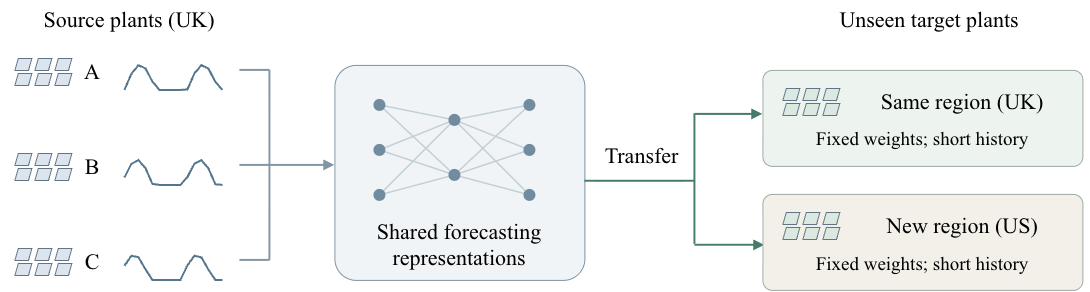

The diagram above was exported from draw.io. Its source (the exported page's mxGraphModel, read from the mxfile embedded in the PNG):
<mxGraphModel dx="1338" dy="888" grid="0" gridSize="10" guides="1" tooltips="1" connect="1" arrows="1" fold="1" page="0" pageScale="1" pageWidth="850" pageHeight="1100" math="0" shadow="0">
  <root>
    <mxCell id="0" />
    <mxCell id="1" parent="0" />
    <mxCell id="v0" parent="1" style="text;align=center;html=1;fontFamily=Times New Roman;fontSize=22;whiteSpace=wrap;" value="Source plants (UK)" vertex="1">
      <mxGeometry height="35" width="260" x="15" y="20" as="geometry" />
    </mxCell>
    <mxCell id="v2" parent="1" style="text;align=center;html=1;fontFamily=Times New Roman;fontSize=22;whiteSpace=wrap;" value="Unseen target plants" vertex="1">
      <mxGeometry height="35" width="320" x="785" y="20" as="geometry" />
    </mxCell>
    <mxCell id="v3" parent="1" style="shape=parallelogram;fillColor=#dce5ed;strokeColor=#627587;html=1;fontFamily=Times New Roman;fontSize=22;whiteSpace=wrap;" value="" vertex="1">
      <mxGeometry height="12" width="17" x="30" y="78" as="geometry" />
    </mxCell>
    <mxCell id="v4" parent="1" style="shape=parallelogram;fillColor=#dce5ed;strokeColor=#627587;html=1;fontFamily=Times New Roman;fontSize=22;whiteSpace=wrap;" value="" vertex="1">
      <mxGeometry height="12" width="17" x="50" y="78" as="geometry" />
    </mxCell>
    <mxCell id="v5" parent="1" style="shape=parallelogram;fillColor=#dce5ed;strokeColor=#627587;html=1;fontFamily=Times New Roman;fontSize=22;whiteSpace=wrap;" value="" vertex="1">
      <mxGeometry height="12" width="17" x="70" y="78" as="geometry" />
    </mxCell>
    <mxCell id="v6" parent="1" style="shape=parallelogram;fillColor=#dce5ed;strokeColor=#627587;html=1;fontFamily=Times New Roman;fontSize=22;whiteSpace=wrap;" value="" vertex="1">
      <mxGeometry height="12" width="17" x="30" y="93" as="geometry" />
    </mxCell>
    <mxCell id="v7" parent="1" style="shape=parallelogram;fillColor=#dce5ed;strokeColor=#627587;html=1;fontFamily=Times New Roman;fontSize=22;whiteSpace=wrap;" value="" vertex="1">
      <mxGeometry height="12" width="17" x="50" y="93" as="geometry" />
    </mxCell>
    <mxCell id="v8" parent="1" style="shape=parallelogram;fillColor=#dce5ed;strokeColor=#627587;html=1;fontFamily=Times New Roman;fontSize=22;whiteSpace=wrap;" value="" vertex="1">
      <mxGeometry height="12" width="17" x="70" y="93" as="geometry" />
    </mxCell>
    <mxCell id="v9" parent="1" style="text;align=center;html=1;fontFamily=Times New Roman;fontSize=22;whiteSpace=wrap;" value="A" vertex="1">
      <mxGeometry height="35" width="30" x="93" y="72" as="geometry" />
    </mxCell>
    <mxCell id="e10" edge="1" parent="1" style="rounded=0;strokeColor=#55768b;strokeWidth=2;endArrow=none;">
      <mxGeometry relative="1" as="geometry">
        <Array as="points">
          <mxPoint x="147" y="93.89455781905772" />
          <mxPoint x="154" y="85.3637567502885" />
          <mxPoint x="161" y="88.41976583377814" />
          <mxPoint x="168" y="101.62529624610238" />
          <mxPoint x="175" y="110" />
          <mxPoint x="182" y="110" />
          <mxPoint x="189" y="110" />
          <mxPoint x="196" y="110" />
          <mxPoint x="203" y="109.57965248789125" />
          <mxPoint x="210" y="93.57533503203027" />
          <mxPoint x="217" y="85.295794153075" />
          <mxPoint x="224" y="88.63502729779296" />
          <mxPoint x="231" y="102.0225409412662" />
        </Array>
        <mxPoint x="140" y="110" as="sourcePoint" />
        <mxPoint x="238" y="110" as="targetPoint" />
      </mxGeometry>
    </mxCell>
    <mxCell id="e11" edge="1" parent="1" style="rounded=0;strokeColor=#8295a3;strokeWidth=2;endArrow=none;">
      <mxGeometry relative="1" as="geometry">
        <Array as="points" />
        <mxPoint x="255" y="90" as="sourcePoint" />
        <mxPoint x="285" y="90" as="targetPoint" />
      </mxGeometry>
    </mxCell>
    <mxCell id="v12" parent="1" style="shape=parallelogram;fillColor=#dce5ed;strokeColor=#627587;html=1;fontFamily=Times New Roman;fontSize=22;whiteSpace=wrap;" value="" vertex="1">
      <mxGeometry height="12" width="17" x="30" y="173" as="geometry" />
    </mxCell>
    <mxCell id="v13" parent="1" style="shape=parallelogram;fillColor=#dce5ed;strokeColor=#627587;html=1;fontFamily=Times New Roman;fontSize=22;whiteSpace=wrap;" value="" vertex="1">
      <mxGeometry height="12" width="17" x="50" y="173" as="geometry" />
    </mxCell>
    <mxCell id="v14" parent="1" style="shape=parallelogram;fillColor=#dce5ed;strokeColor=#627587;html=1;fontFamily=Times New Roman;fontSize=22;whiteSpace=wrap;" value="" vertex="1">
      <mxGeometry height="12" width="17" x="70" y="173" as="geometry" />
    </mxCell>
    <mxCell id="v15" parent="1" style="shape=parallelogram;fillColor=#dce5ed;strokeColor=#627587;html=1;fontFamily=Times New Roman;fontSize=22;whiteSpace=wrap;" value="" vertex="1">
      <mxGeometry height="12" width="17" x="30" y="188" as="geometry" />
    </mxCell>
    <mxCell id="v16" parent="1" style="shape=parallelogram;fillColor=#dce5ed;strokeColor=#627587;html=1;fontFamily=Times New Roman;fontSize=22;whiteSpace=wrap;" value="" vertex="1">
      <mxGeometry height="12" width="17" x="50" y="188" as="geometry" />
    </mxCell>
    <mxCell id="v17" parent="1" style="shape=parallelogram;fillColor=#dce5ed;strokeColor=#627587;html=1;fontFamily=Times New Roman;fontSize=22;whiteSpace=wrap;" value="" vertex="1">
      <mxGeometry height="12" width="17" x="70" y="188" as="geometry" />
    </mxCell>
    <mxCell id="v18" parent="1" style="text;align=center;html=1;fontFamily=Times New Roman;fontSize=22;whiteSpace=wrap;" value="B" vertex="1">
      <mxGeometry height="35" width="30" x="93" y="167" as="geometry" />
    </mxCell>
    <mxCell id="e19" edge="1" parent="1" style="rounded=0;strokeColor=#55768b;strokeWidth=2;endArrow=none;">
      <mxGeometry relative="1" as="geometry">
        <Array as="points">
          <mxPoint x="147" y="183.9632253798026" />
          <mxPoint x="154" y="180.20837973868828" />
          <mxPoint x="161" y="188.11342048622123" />
          <mxPoint x="168" y="203.96048343916772" />
          <mxPoint x="175" y="205" />
          <mxPoint x="182" y="205" />
          <mxPoint x="189" y="205" />
          <mxPoint x="196" y="205" />
          <mxPoint x="203" y="197.21146591216555" />
          <mxPoint x="210" y="183.73908448428588" />
          <mxPoint x="217" y="180.26604383441546" />
          <mxPoint x="224" y="188.42576924794542" />
          <mxPoint x="231" y="204.38061436366607" />
        </Array>
        <mxPoint x="140" y="197.6119948334665" as="sourcePoint" />
        <mxPoint x="238" y="205" as="targetPoint" />
      </mxGeometry>
    </mxCell>
    <mxCell id="e20" edge="1" parent="1" style="rounded=0;strokeColor=#8295a3;strokeWidth=2;endArrow=none;">
      <mxGeometry relative="1" as="geometry">
        <Array as="points" />
        <mxPoint x="255" y="185" as="sourcePoint" />
        <mxPoint x="285" y="185" as="targetPoint" />
      </mxGeometry>
    </mxCell>
    <mxCell id="v21" parent="1" style="shape=parallelogram;fillColor=#dce5ed;strokeColor=#627587;html=1;fontFamily=Times New Roman;fontSize=22;whiteSpace=wrap;" value="" vertex="1">
      <mxGeometry height="12" width="17" x="30" y="268" as="geometry" />
    </mxCell>
    <mxCell id="v22" parent="1" style="shape=parallelogram;fillColor=#dce5ed;strokeColor=#627587;html=1;fontFamily=Times New Roman;fontSize=22;whiteSpace=wrap;" value="" vertex="1">
      <mxGeometry height="12" width="17" x="50" y="268" as="geometry" />
    </mxCell>
    <mxCell id="v23" parent="1" style="shape=parallelogram;fillColor=#dce5ed;strokeColor=#627587;html=1;fontFamily=Times New Roman;fontSize=22;whiteSpace=wrap;" value="" vertex="1">
      <mxGeometry height="12" width="17" x="70" y="268" as="geometry" />
    </mxCell>
    <mxCell id="v24" parent="1" style="shape=parallelogram;fillColor=#dce5ed;strokeColor=#627587;html=1;fontFamily=Times New Roman;fontSize=22;whiteSpace=wrap;" value="" vertex="1">
      <mxGeometry height="12" width="17" x="30" y="283" as="geometry" />
    </mxCell>
    <mxCell id="v25" parent="1" style="shape=parallelogram;fillColor=#dce5ed;strokeColor=#627587;html=1;fontFamily=Times New Roman;fontSize=22;whiteSpace=wrap;" value="" vertex="1">
      <mxGeometry height="12" width="17" x="50" y="283" as="geometry" />
    </mxCell>
    <mxCell id="v26" parent="1" style="shape=parallelogram;fillColor=#dce5ed;strokeColor=#627587;html=1;fontFamily=Times New Roman;fontSize=22;whiteSpace=wrap;" value="" vertex="1">
      <mxGeometry height="12" width="17" x="70" y="283" as="geometry" />
    </mxCell>
    <mxCell id="v27" parent="1" style="text;align=center;html=1;fontFamily=Times New Roman;fontSize=22;whiteSpace=wrap;" value="C" vertex="1">
      <mxGeometry height="35" width="30" x="93" y="262" as="geometry" />
    </mxCell>
    <mxCell id="e28" edge="1" parent="1" style="rounded=0;strokeColor=#55768b;strokeWidth=2;endArrow=none;">
      <mxGeometry relative="1" as="geometry">
        <Array as="points">
          <mxPoint x="147" y="275.91104536457016" />
          <mxPoint x="154" y="277.267564329358" />
          <mxPoint x="161" y="289.31550299415426" />
          <mxPoint x="168" y="300" />
          <mxPoint x="175" y="300" />
          <mxPoint x="182" y="300" />
          <mxPoint x="189" y="300" />
          <mxPoint x="196" y="300" />
          <mxPoint x="203" y="285.539005890295" />
          <mxPoint x="210" y="275.8020081992128" />
          <mxPoint x="217" y="277.44570415609263" />
          <mxPoint x="224" y="289.69703786895604" />
          <mxPoint x="231" y="300" />
        </Array>
        <mxPoint x="140" y="285.8839381651241" as="sourcePoint" />
        <mxPoint x="238" y="300" as="targetPoint" />
      </mxGeometry>
    </mxCell>
    <mxCell id="e29" edge="1" parent="1" style="rounded=0;strokeColor=#8295a3;strokeWidth=2;endArrow=none;">
      <mxGeometry relative="1" as="geometry">
        <Array as="points" />
        <mxPoint x="255" y="280" as="sourcePoint" />
        <mxPoint x="285" y="280" as="targetPoint" />
      </mxGeometry>
    </mxCell>
    <mxCell id="e30" edge="1" parent="1" style="rounded=0;strokeColor=#8295a3;strokeWidth=2;endArrow=none;">
      <mxGeometry relative="1" as="geometry">
        <Array as="points" />
        <mxPoint x="285" y="90" as="sourcePoint" />
        <mxPoint x="285" y="280" as="targetPoint" />
      </mxGeometry>
    </mxCell>
    <mxCell id="e31" edge="1" parent="1" style="rounded=0;strokeColor=#8295a3;strokeWidth=2;endArrow=block;">
      <mxGeometry relative="1" as="geometry">
        <Array as="points" />
        <mxPoint x="285" y="185" as="sourcePoint" />
        <mxPoint x="350" y="185" as="targetPoint" />
      </mxGeometry>
    </mxCell>
    <mxCell id="v32" parent="1" style="rounded=1;arcSize=10;fillColor=#f0f4f7;strokeColor=#7d929f;html=1;fontFamily=Times New Roman;fontSize=22;whiteSpace=wrap;" value="" vertex="1">
      <mxGeometry height="215" width="250" x="350" y="85" as="geometry" />
    </mxCell>
    <mxCell id="e33" edge="1" parent="1" style="rounded=0;strokeColor=#c2ced5;strokeWidth=1.5;endArrow=none;">
      <mxGeometry relative="1" as="geometry">
        <Array as="points" />
        <mxPoint x="395" y="125" as="sourcePoint" />
        <mxPoint x="470" y="140" as="targetPoint" />
      </mxGeometry>
    </mxCell>
    <mxCell id="e34" edge="1" parent="1" style="rounded=0;strokeColor=#c2ced5;strokeWidth=1.5;endArrow=none;">
      <mxGeometry relative="1" as="geometry">
        <Array as="points" />
        <mxPoint x="395" y="125" as="sourcePoint" />
        <mxPoint x="470" y="195" as="targetPoint" />
      </mxGeometry>
    </mxCell>
    <mxCell id="e35" edge="1" parent="1" style="rounded=0;strokeColor=#c2ced5;strokeWidth=1.5;endArrow=none;">
      <mxGeometry relative="1" as="geometry">
        <Array as="points" />
        <mxPoint x="395" y="170" as="sourcePoint" />
        <mxPoint x="470" y="140" as="targetPoint" />
      </mxGeometry>
    </mxCell>
    <mxCell id="e36" edge="1" parent="1" style="rounded=0;strokeColor=#c2ced5;strokeWidth=1.5;endArrow=none;">
      <mxGeometry relative="1" as="geometry">
        <Array as="points" />
        <mxPoint x="395" y="170" as="sourcePoint" />
        <mxPoint x="470" y="195" as="targetPoint" />
      </mxGeometry>
    </mxCell>
    <mxCell id="e37" edge="1" parent="1" style="rounded=0;strokeColor=#c2ced5;strokeWidth=1.5;endArrow=none;">
      <mxGeometry relative="1" as="geometry">
        <Array as="points" />
        <mxPoint x="395" y="215" as="sourcePoint" />
        <mxPoint x="470" y="140" as="targetPoint" />
      </mxGeometry>
    </mxCell>
    <mxCell id="e38" edge="1" parent="1" style="rounded=0;strokeColor=#c2ced5;strokeWidth=1.5;endArrow=none;">
      <mxGeometry relative="1" as="geometry">
        <Array as="points" />
        <mxPoint x="395" y="215" as="sourcePoint" />
        <mxPoint x="470" y="195" as="targetPoint" />
      </mxGeometry>
    </mxCell>
    <mxCell id="e39" edge="1" parent="1" style="rounded=0;strokeColor=#c2ced5;strokeWidth=1.5;endArrow=none;">
      <mxGeometry relative="1" as="geometry">
        <Array as="points" />
        <mxPoint x="470" y="140" as="sourcePoint" />
        <mxPoint x="545" y="125" as="targetPoint" />
      </mxGeometry>
    </mxCell>
    <mxCell id="e40" edge="1" parent="1" style="rounded=0;strokeColor=#c2ced5;strokeWidth=1.5;endArrow=none;">
      <mxGeometry relative="1" as="geometry">
        <Array as="points" />
        <mxPoint x="470" y="140" as="sourcePoint" />
        <mxPoint x="545" y="170" as="targetPoint" />
      </mxGeometry>
    </mxCell>
    <mxCell id="e41" edge="1" parent="1" style="rounded=0;strokeColor=#c2ced5;strokeWidth=1.5;endArrow=none;">
      <mxGeometry relative="1" as="geometry">
        <Array as="points" />
        <mxPoint x="470" y="140" as="sourcePoint" />
        <mxPoint x="545" y="215" as="targetPoint" />
      </mxGeometry>
    </mxCell>
    <mxCell id="e42" edge="1" parent="1" style="rounded=0;strokeColor=#c2ced5;strokeWidth=1.5;endArrow=none;">
      <mxGeometry relative="1" as="geometry">
        <Array as="points" />
        <mxPoint x="470" y="195" as="sourcePoint" />
        <mxPoint x="545" y="125" as="targetPoint" />
      </mxGeometry>
    </mxCell>
    <mxCell id="e43" edge="1" parent="1" style="rounded=0;strokeColor=#c2ced5;strokeWidth=1.5;endArrow=none;">
      <mxGeometry relative="1" as="geometry">
        <Array as="points" />
        <mxPoint x="470" y="195" as="sourcePoint" />
        <mxPoint x="545" y="170" as="targetPoint" />
      </mxGeometry>
    </mxCell>
    <mxCell id="e44" edge="1" parent="1" style="rounded=0;strokeColor=#c2ced5;strokeWidth=1.5;endArrow=none;">
      <mxGeometry relative="1" as="geometry">
        <Array as="points" />
        <mxPoint x="470" y="195" as="sourcePoint" />
        <mxPoint x="545" y="215" as="targetPoint" />
      </mxGeometry>
    </mxCell>
    <mxCell id="v45" parent="1" style="ellipse;fillColor=#718c9e;strokeColor=none;html=1;fontFamily=Times New Roman;fontSize=22;whiteSpace=wrap;" value="" vertex="1">
      <mxGeometry height="12" width="12" x="389" y="119" as="geometry" />
    </mxCell>
    <mxCell id="v46" parent="1" style="ellipse;fillColor=#718c9e;strokeColor=none;html=1;fontFamily=Times New Roman;fontSize=22;whiteSpace=wrap;" value="" vertex="1">
      <mxGeometry height="12" width="12" x="389" y="164" as="geometry" />
    </mxCell>
    <mxCell id="v47" parent="1" style="ellipse;fillColor=#718c9e;strokeColor=none;html=1;fontFamily=Times New Roman;fontSize=22;whiteSpace=wrap;" value="" vertex="1">
      <mxGeometry height="12" width="12" x="389" y="209" as="geometry" />
    </mxCell>
    <mxCell id="v48" parent="1" style="ellipse;fillColor=#718c9e;strokeColor=none;html=1;fontFamily=Times New Roman;fontSize=22;whiteSpace=wrap;" value="" vertex="1">
      <mxGeometry height="12" width="12" x="464" y="134" as="geometry" />
    </mxCell>
    <mxCell id="v49" parent="1" style="ellipse;fillColor=#718c9e;strokeColor=none;html=1;fontFamily=Times New Roman;fontSize=22;whiteSpace=wrap;" value="" vertex="1">
      <mxGeometry height="12" width="12" x="464" y="189" as="geometry" />
    </mxCell>
    <mxCell id="v50" parent="1" style="ellipse;fillColor=#718c9e;strokeColor=none;html=1;fontFamily=Times New Roman;fontSize=22;whiteSpace=wrap;" value="" vertex="1">
      <mxGeometry height="12" width="12" x="539" y="119" as="geometry" />
    </mxCell>
    <mxCell id="v51" parent="1" style="ellipse;fillColor=#718c9e;strokeColor=none;html=1;fontFamily=Times New Roman;fontSize=22;whiteSpace=wrap;" value="" vertex="1">
      <mxGeometry height="12" width="12" x="539" y="164" as="geometry" />
    </mxCell>
    <mxCell id="v52" parent="1" style="ellipse;fillColor=#718c9e;strokeColor=none;html=1;fontFamily=Times New Roman;fontSize=22;whiteSpace=wrap;" value="" vertex="1">
      <mxGeometry height="12" width="12" x="539" y="209" as="geometry" />
    </mxCell>
    <mxCell id="v53" parent="1" style="text;align=center;html=1;fontFamily=Times New Roman;fontSize=22;whiteSpace=wrap;" value="Shared forecasting&lt;br&gt;representations" vertex="1">
      <mxGeometry height="55" width="230" x="360" y="232" as="geometry" />
    </mxCell>
    <mxCell id="e56" edge="1" parent="1" style="rounded=0;strokeColor=#467b6b;strokeWidth=2;endArrow=none;">
      <mxGeometry relative="1" as="geometry">
        <Array as="points" />
        <mxPoint x="600" y="200.89" as="sourcePoint" />
        <mxPoint x="710" y="200.89" as="targetPoint" />
      </mxGeometry>
    </mxCell>
    <mxCell id="e57" edge="1" parent="1" style="rounded=0;strokeColor=#467b6b;strokeWidth=2;endArrow=none;">
      <mxGeometry relative="1" as="geometry">
        <Array as="points" />
        <mxPoint x="710" y="133.56" as="sourcePoint" />
        <mxPoint x="710" y="263.89" as="targetPoint" />
      </mxGeometry>
    </mxCell>
    <mxCell id="e58" edge="1" parent="1" style="rounded=0;strokeColor=#467b6b;strokeWidth=2;endArrow=block;">
      <mxGeometry relative="1" as="geometry">
        <Array as="points" />
        <mxPoint x="710.17" y="134" as="sourcePoint" />
        <mxPoint x="778" y="134" as="targetPoint" />
      </mxGeometry>
    </mxCell>
    <mxCell id="e59" edge="1" parent="1" style="rounded=0;strokeColor=#467b6b;strokeWidth=2;endArrow=block;">
      <mxGeometry relative="1" as="geometry">
        <Array as="points" />
        <mxPoint x="710" y="264.89" as="sourcePoint" />
        <mxPoint x="780" y="264.89" as="targetPoint" />
      </mxGeometry>
    </mxCell>
    <mxCell id="v60" parent="1" style="text;align=center;html=1;fontFamily=Times New Roman;fontSize=22;whiteSpace=wrap;" value="Transfer" vertex="1">
      <mxGeometry height="30" width="95" x="610" y="155.89" as="geometry" />
    </mxCell>
    <mxCell id="v61" parent="1" style="rounded=1;arcSize=10;fillColor=#edf4f0;strokeColor=#9baaa2;html=1;fontFamily=Times New Roman;fontSize=22;whiteSpace=wrap;" value="" vertex="1">
      <mxGeometry height="96" width="320" x="778" y="90" as="geometry" />
    </mxCell>
    <mxCell id="v62" parent="1" style="shape=parallelogram;fillColor=#dce9e1;strokeColor=#627587;html=1;fontFamily=Times New Roman;fontSize=22;whiteSpace=wrap;" value="" vertex="1">
      <mxGeometry height="12" width="17" x="798" y="108" as="geometry" />
    </mxCell>
    <mxCell id="v63" parent="1" style="shape=parallelogram;fillColor=#dce9e1;strokeColor=#627587;html=1;fontFamily=Times New Roman;fontSize=22;whiteSpace=wrap;" value="" vertex="1">
      <mxGeometry height="12" width="17" x="818" y="108" as="geometry" />
    </mxCell>
    <mxCell id="v64" parent="1" style="shape=parallelogram;fillColor=#dce9e1;strokeColor=#627587;html=1;fontFamily=Times New Roman;fontSize=22;whiteSpace=wrap;" value="" vertex="1">
      <mxGeometry height="12" width="17" x="838" y="108" as="geometry" />
    </mxCell>
    <mxCell id="v65" parent="1" style="shape=parallelogram;fillColor=#dce9e1;strokeColor=#627587;html=1;fontFamily=Times New Roman;fontSize=22;whiteSpace=wrap;" value="" vertex="1">
      <mxGeometry height="12" width="17" x="798" y="123" as="geometry" />
    </mxCell>
    <mxCell id="v66" parent="1" style="shape=parallelogram;fillColor=#dce9e1;strokeColor=#627587;html=1;fontFamily=Times New Roman;fontSize=22;whiteSpace=wrap;" value="" vertex="1">
      <mxGeometry height="12" width="17" x="818" y="123" as="geometry" />
    </mxCell>
    <mxCell id="v67" parent="1" style="shape=parallelogram;fillColor=#dce9e1;strokeColor=#627587;html=1;fontFamily=Times New Roman;fontSize=22;whiteSpace=wrap;" value="" vertex="1">
      <mxGeometry height="12" width="17" x="838" y="123" as="geometry" />
    </mxCell>
    <mxCell id="v68" parent="1" style="text;align=center;html=1;fontFamily=Times New Roman;fontSize=22;whiteSpace=wrap;" value="Same region (UK)" vertex="1">
      <mxGeometry height="35" width="210" x="873" y="102" as="geometry" />
    </mxCell>
    <mxCell id="v70" parent="1" style="text;align=center;html=1;fontFamily=Times New Roman;fontSize=19;whiteSpace=wrap;" value="Fixed weights; short history" vertex="1">
      <mxGeometry height="28" width="300" x="788" y="141" as="geometry" />
    </mxCell>
    <mxCell id="v71" parent="1" style="rounded=1;arcSize=10;fillColor=#f3f0e9;strokeColor=#9baaa2;html=1;fontFamily=Times New Roman;fontSize=22;whiteSpace=wrap;" value="" vertex="1">
      <mxGeometry height="96" width="320" x="778" y="214" as="geometry" />
    </mxCell>
    <mxCell id="v72" parent="1" style="shape=parallelogram;fillColor=#dce9e1;strokeColor=#627587;html=1;fontFamily=Times New Roman;fontSize=22;whiteSpace=wrap;" value="" vertex="1">
      <mxGeometry height="12" width="17" x="798" y="232" as="geometry" />
    </mxCell>
    <mxCell id="v73" parent="1" style="shape=parallelogram;fillColor=#dce9e1;strokeColor=#627587;html=1;fontFamily=Times New Roman;fontSize=22;whiteSpace=wrap;" value="" vertex="1">
      <mxGeometry height="12" width="17" x="818" y="232" as="geometry" />
    </mxCell>
    <mxCell id="v74" parent="1" style="shape=parallelogram;fillColor=#dce9e1;strokeColor=#627587;html=1;fontFamily=Times New Roman;fontSize=22;whiteSpace=wrap;" value="" vertex="1">
      <mxGeometry height="12" width="17" x="838" y="232" as="geometry" />
    </mxCell>
    <mxCell id="v75" parent="1" style="shape=parallelogram;fillColor=#dce9e1;strokeColor=#627587;html=1;fontFamily=Times New Roman;fontSize=22;whiteSpace=wrap;" value="" vertex="1">
      <mxGeometry height="12" width="17" x="798" y="247" as="geometry" />
    </mxCell>
    <mxCell id="v76" parent="1" style="shape=parallelogram;fillColor=#dce9e1;strokeColor=#627587;html=1;fontFamily=Times New Roman;fontSize=22;whiteSpace=wrap;" value="" vertex="1">
      <mxGeometry height="12" width="17" x="818" y="247" as="geometry" />
    </mxCell>
    <mxCell id="v77" parent="1" style="shape=parallelogram;fillColor=#dce9e1;strokeColor=#627587;html=1;fontFamily=Times New Roman;fontSize=22;whiteSpace=wrap;" value="" vertex="1">
      <mxGeometry height="12" width="17" x="838" y="247" as="geometry" />
    </mxCell>
    <mxCell id="v78" parent="1" style="text;align=center;html=1;fontFamily=Times New Roman;fontSize=22;whiteSpace=wrap;" value="New region (US)" vertex="1">
      <mxGeometry height="35" width="210" x="873" y="226" as="geometry" />
    </mxCell>
    <mxCell id="v80" parent="1" style="text;align=center;html=1;fontFamily=Times New Roman;fontSize=19;whiteSpace=wrap;" value="Fixed weights; short history" vertex="1">
      <mxGeometry height="28" width="300" x="788" y="266" as="geometry" />
    </mxCell>
  </root>
</mxGraphModel>